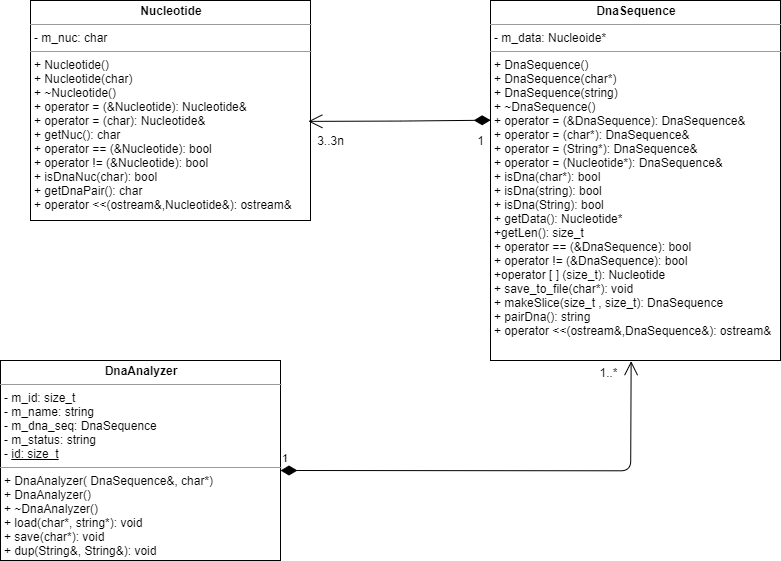

The diagram above was exported from draw.io. Its source (the exported page's mxGraphModel, read from the mxfile embedded in the PNG):
<mxGraphModel dx="1221" dy="625" grid="1" gridSize="10" guides="1" tooltips="1" connect="1" arrows="1" fold="1" page="1" pageScale="1" pageWidth="850" pageHeight="1100" background="#ffffff" math="0" shadow="0">
  <root>
    <mxCell id="0" />
    <mxCell id="1" parent="0" />
    <mxCell id="5d2195bd80daf111-9" value="&lt;p style=&quot;margin: 0px ; margin-top: 4px ; text-align: center&quot;&gt;&lt;span style=&quot;font-weight: 700&quot;&gt;Nucleotide&lt;/span&gt;&lt;br&gt;&lt;/p&gt;&lt;hr size=&quot;1&quot;&gt;&lt;p style=&quot;margin: 0px ; margin-left: 4px&quot;&gt;- m_nuc: char&lt;br&gt;&lt;/p&gt;&lt;hr size=&quot;1&quot;&gt;&lt;p style=&quot;margin: 0px ; margin-left: 4px&quot;&gt;+ Nucleotide()&amp;nbsp;&lt;br style=&quot;padding: 0px ; margin: 0px&quot;&gt;+&amp;nbsp;Nucleotide(char)&lt;br style=&quot;padding: 0px ; margin: 0px&quot;&gt;+ ~Nucleotide()&lt;br style=&quot;padding: 0px ; margin: 0px&quot;&gt;+ operator = (&amp;amp;Nucleotide):&amp;nbsp;Nucleotide&amp;amp;&lt;br style=&quot;padding: 0px ; margin: 0px&quot;&gt;+ operator = (char):&amp;nbsp;Nucleotide&amp;amp;&lt;br style=&quot;padding: 0px ; margin: 0px&quot;&gt;+ getNuc(): char&lt;br style=&quot;padding: 0px ; margin: 0px&quot;&gt;+ operator == (&amp;amp;Nucleotide): bool&lt;br style=&quot;padding: 0px ; margin: 0px&quot;&gt;+ operator != (&amp;amp;Nucleotide): bool&lt;br style=&quot;padding: 0px ; margin: 0px&quot;&gt;+ isDnaNuc(char): bool&lt;br style=&quot;padding: 0px ; margin: 0px&quot;&gt;+ getDnaPair(): char&lt;br style=&quot;padding: 0px ; margin: 0px&quot;&gt;+ operator &amp;lt;&amp;lt;(ostream&amp;amp;,Nucleotide&amp;amp;):&amp;nbsp;ostream&amp;amp;&amp;nbsp;&lt;br&gt;&lt;/p&gt;" style="verticalAlign=top;align=left;overflow=fill;fontSize=12;fontFamily=Helvetica;html=1;rounded=0;shadow=0;comic=0;labelBackgroundColor=none;strokeWidth=1" parent="1" vertex="1">
      <mxGeometry x="40" y="120" width="280" height="220" as="geometry" />
    </mxCell>
    <mxCell id="A0q14GCFWBcYhCDcQXzm-8" value="&lt;p style=&quot;margin: 0px ; margin-top: 4px ; text-align: center&quot;&gt;&lt;b&gt;DnaSequence&lt;/b&gt;&lt;br&gt;&lt;/p&gt;&lt;hr size=&quot;1&quot;&gt;&lt;p style=&quot;margin: 0px ; margin-left: 4px&quot;&gt;- m_data: Nucleoide*&lt;/p&gt;&lt;hr size=&quot;1&quot;&gt;&lt;p style=&quot;margin: 0px ; margin-left: 4px&quot;&gt;+ DnaSequence()&amp;nbsp;&lt;br style=&quot;padding: 0px ; margin: 0px&quot;&gt;+&amp;nbsp;DnaSequence(char*)&lt;/p&gt;&lt;p style=&quot;margin: 0px ; margin-left: 4px&quot;&gt;+&amp;nbsp;DnaSequence(string)&lt;br style=&quot;padding: 0px ; margin: 0px&quot;&gt;+ ~DnaSequence()&lt;/p&gt;&lt;p style=&quot;margin: 0px ; margin-left: 4px&quot;&gt;+ operator = (&amp;amp;DnaSequence): DnaSequence&amp;amp;&lt;br style=&quot;padding: 0px ; margin: 0px&quot;&gt;+ operator = (char*): DnaSequence&amp;amp;&lt;/p&gt;&lt;p style=&quot;margin: 0px 0px 0px 4px&quot;&gt;+ operator = (String*): DnaSequence&amp;amp;&lt;/p&gt;&lt;div&gt;&lt;p style=&quot;margin: 0px 0px 0px 4px&quot;&gt;+ operator = (Nucleotide*): DnaSequence&amp;amp;&lt;/p&gt;&lt;/div&gt;&lt;p style=&quot;margin: 0px ; margin-left: 4px&quot;&gt;+ isDna(char*): bool&lt;/p&gt;&lt;p style=&quot;margin: 0px ; margin-left: 4px&quot;&gt;+ isDna(string): bool&lt;/p&gt;&lt;p style=&quot;margin: 0px ; margin-left: 4px&quot;&gt;+ isDna(String): bool&lt;br style=&quot;padding: 0px ; margin: 0px&quot;&gt;+ getData(): Nucleotide*&lt;/p&gt;&lt;p style=&quot;margin: 0px ; margin-left: 4px&quot;&gt;+getLen(): size_t&lt;br style=&quot;padding: 0px ; margin: 0px&quot;&gt;+ operator == (&amp;amp;DnaSequence): bool&lt;br style=&quot;padding: 0px ; margin: 0px&quot;&gt;+ operator != (&amp;amp;DnaSequence): bool&lt;/p&gt;&lt;p style=&quot;margin: 0px ; margin-left: 4px&quot;&gt;+operator [ ] (size_t):&amp;nbsp;Nucleotide&lt;br style=&quot;padding: 0px ; margin: 0px&quot;&gt;+ save_to_file(char*): void&lt;/p&gt;&lt;p style=&quot;margin: 0px ; margin-left: 4px&quot;&gt;+ makeSlice(size_t , size_t): DnaSequence&lt;/p&gt;&lt;p style=&quot;margin: 0px ; margin-left: 4px&quot;&gt;+ pairDna(): string&lt;br style=&quot;padding: 0px ; margin: 0px&quot;&gt;+ operator &amp;lt;&amp;lt;(ostream&amp;amp;,DnaSequence&amp;amp;):&amp;nbsp;ostream&amp;amp;&amp;nbsp;&lt;br&gt;&lt;/p&gt;" style="verticalAlign=top;align=left;overflow=fill;fontSize=12;fontFamily=Helvetica;html=1;rounded=0;shadow=0;comic=0;labelBackgroundColor=none;strokeWidth=1" vertex="1" parent="1">
      <mxGeometry x="500" y="120" width="290" height="360" as="geometry" />
    </mxCell>
    <mxCell id="A0q14GCFWBcYhCDcQXzm-14" value="" style="endArrow=open;html=1;endSize=12;startArrow=diamondThin;startSize=14;startFill=1;edgeStyle=orthogonalEdgeStyle;align=left;verticalAlign=bottom;entryX=0.992;entryY=0.548;entryDx=0;entryDy=0;entryPerimeter=0;" edge="1" parent="1" target="5d2195bd80daf111-9">
      <mxGeometry x="-1" y="3" relative="1" as="geometry">
        <mxPoint x="500" y="240" as="sourcePoint" />
        <mxPoint x="490" y="240" as="targetPoint" />
        <Array as="points">
          <mxPoint x="410" y="240" />
        </Array>
      </mxGeometry>
    </mxCell>
    <mxCell id="A0q14GCFWBcYhCDcQXzm-15" value="3..3n" style="text;html=1;align=center;verticalAlign=middle;resizable=0;points=[];autosize=1;" vertex="1" parent="1">
      <mxGeometry x="320" y="250" width="40" height="20" as="geometry" />
    </mxCell>
    <mxCell id="A0q14GCFWBcYhCDcQXzm-17" value="1" style="text;html=1;align=center;verticalAlign=middle;resizable=0;points=[];autosize=1;" vertex="1" parent="1">
      <mxGeometry x="480" y="250" width="20" height="20" as="geometry" />
    </mxCell>
    <mxCell id="A0q14GCFWBcYhCDcQXzm-20" value="&lt;p style=&quot;margin: 0px ; margin-top: 4px ; text-align: center&quot;&gt;&lt;b&gt;DnaAnalyzer&lt;/b&gt;&lt;/p&gt;&lt;hr size=&quot;1&quot;&gt;&lt;p style=&quot;margin: 0px ; margin-left: 4px&quot;&gt;-&amp;nbsp;&lt;span&gt;m_id: size_t&lt;/span&gt;&lt;/p&gt;&lt;p style=&quot;margin: 0px ; margin-left: 4px&quot;&gt;- m_name: string&lt;/p&gt;&lt;p style=&quot;margin: 0px ; margin-left: 4px&quot;&gt;- m_dna_seq: DnaSequence&lt;/p&gt;&lt;p style=&quot;margin: 0px ; margin-left: 4px&quot;&gt;- m_status: string&lt;/p&gt;&lt;p style=&quot;margin: 0px ; margin-left: 4px&quot;&gt;- &lt;u&gt;id: size_t&lt;/u&gt;&lt;/p&gt;&lt;hr size=&quot;1&quot;&gt;&lt;p style=&quot;margin: 0px ; margin-left: 4px&quot;&gt;+&amp;nbsp;&lt;span style=&quot;text-align: center&quot;&gt;DnaAnalyzer&lt;/span&gt;( DnaSequence&amp;amp;, char*)&lt;span&gt;&amp;nbsp;&lt;/span&gt;&lt;/p&gt;&lt;p style=&quot;margin: 0px ; margin-left: 4px&quot;&gt;+&amp;nbsp;&lt;span style=&quot;text-align: center&quot;&gt;DnaAnalyzer&lt;/span&gt;()&lt;br style=&quot;padding: 0px ; margin: 0px&quot;&gt;+ ~&lt;span style=&quot;text-align: center&quot;&gt;DnaAnalyzer&lt;/span&gt;()&lt;br&gt;&lt;/p&gt;&lt;p style=&quot;margin: 0px ; margin-left: 4px&quot;&gt;+ load(char*, string*): void&lt;/p&gt;&lt;p style=&quot;margin: 0px ; margin-left: 4px&quot;&gt;+ save(char*): void&lt;br&gt;&lt;/p&gt;&lt;p style=&quot;margin: 0px ; margin-left: 4px&quot;&gt;+ dup(String&amp;amp;, String&amp;amp;): void&lt;br&gt;&lt;/p&gt;&lt;p style=&quot;margin: 0px ; margin-left: 4px&quot;&gt;&lt;br&gt;&lt;/p&gt;" style="verticalAlign=top;align=left;overflow=fill;fontSize=12;fontFamily=Helvetica;html=1;rounded=0;shadow=0;comic=0;labelBackgroundColor=none;strokeWidth=1" vertex="1" parent="1">
      <mxGeometry x="10" y="480" width="280" height="200" as="geometry" />
    </mxCell>
    <mxCell id="A0q14GCFWBcYhCDcQXzm-23" value="1..*" style="text;html=1;align=center;verticalAlign=middle;resizable=0;points=[];autosize=1;" vertex="1" parent="1">
      <mxGeometry x="603" y="482" width="30" height="20" as="geometry" />
    </mxCell>
    <mxCell id="A0q14GCFWBcYhCDcQXzm-24" value="1" style="endArrow=open;html=1;endSize=12;startArrow=diamondThin;startSize=14;startFill=1;edgeStyle=orthogonalEdgeStyle;align=left;verticalAlign=bottom;entryX=1.255;entryY=-0.068;entryDx=0;entryDy=0;entryPerimeter=0;" edge="1" parent="1" target="A0q14GCFWBcYhCDcQXzm-23">
      <mxGeometry x="-1" y="3" relative="1" as="geometry">
        <mxPoint x="290" y="590" as="sourcePoint" />
        <mxPoint x="450" y="590" as="targetPoint" />
      </mxGeometry>
    </mxCell>
  </root>
</mxGraphModel>